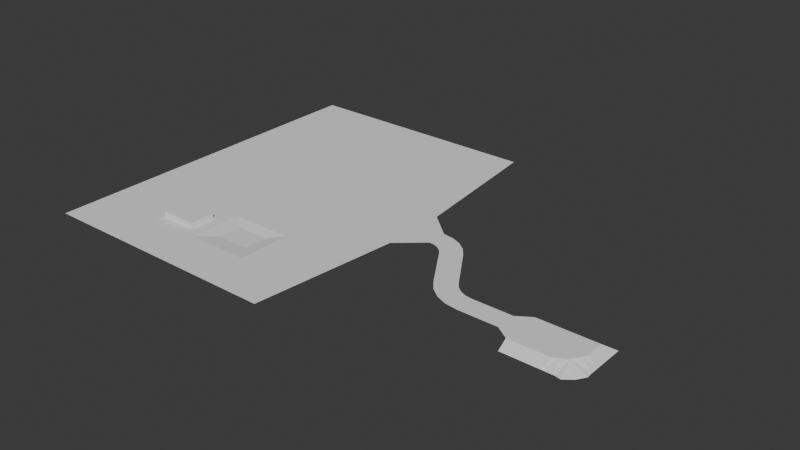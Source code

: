 # Source: DemoSpawnArea.blend  (saved by Blender 5.0.119; exported with 4.5.12 LTS)
import bpy
from mathutils import Matrix  # noqa: F401  (used for matrix-valued properties, if any)

bpy.ops.wm.read_factory_settings(use_empty=True)
scene = bpy.context.scene
scene.name = 'Scene'

# ---- collections
col_collection = bpy.data.collections.new('Collection'); scene.collection.children.link(col_collection)

# ---- world
world_world = bpy.data.worlds.new('World'); scene.world = world_world
world_world.use_nodes = True; world_world.node_tree.nodes.clear()
_N = world_world.node_tree.nodes; _L = world_world.node_tree.links
n0 = _N.new('ShaderNodeOutputWorld'); n0.name = 'World Output'; n0.location = (200, 100)
n1 = _N.new('ShaderNodeBackground'); n1.name = 'Background'; n1.location = (-200, 100)
n1.inputs[0].default_value = (0.05088, 0.05088, 0.05088, 1.0)
_L.new(n1.outputs[0], n0.inputs[0])
n0.is_active_output = True
world_world.color = (0.05088, 0.05088, 0.05088)
world_world.sun_shadow_jitter_overblur = 0.0

# ---- meshes
me_plane_001 = bpy.data.meshes.new('Plane.001')
me_plane_001.from_pydata([(-10.0, -10.0, -2.311), (8.232, -8.244, -2.311), (-10.0, 10.0, -2.311), (10.0, 10.0, -2.311), (-10.0, 6.667, 0.0), (-10.0, 3.333, 0.0), (-10.0, 0.0, 0.0), (-10.0, -3.333, 0.0), (-10.0, -6.667, 0.0), (-6.667, -10.0, -2.311), (-3.333, -10.0, -2.311), (0.0, -10.0, -2.311), (3.333, -10.0, -2.311), (5.44, -10.43, -2.311), (10.11, -5.346, -2.311), (10.0, -3.333, -2.311), (10.0, 0.0, -2.311), (10.0, 3.333, -2.311), (10.0, 6.667, -2.311), (6.667, 10.0, -2.311), (3.333, 10.0, -2.311), (0.0, 10.0, -2.311), (-3.333, 10.0, -2.311), (-6.667, 10.0, -2.311), (-6.667, -6.667, 0.0), (-6.667, -3.333, 0.0), (-6.667, 0.0, 0.0), (-6.667, 3.333, 0.0), (-6.667, 6.667, 0.0), (-3.333, -6.667, 0.0), (-3.333, -3.333, 0.0), (-3.333, 0.0, 0.0), (-3.333, 3.333, 0.0), (-3.333, 6.667, 0.0), (0.0, -6.667, 0.0), (0.0, -3.333, 0.0), (0.0, 0.0, 0.0), (0.0, 3.333, 0.0), (0.0, 6.667, 0.0), (1.459, -5.946, 0.0), (3.333, -3.333, 0.0), (3.333, 0.0, 0.0), (3.333, 3.333, 0.0), (3.333, 6.667, 0.0), (4.111, -4.323, 0.0), (6.033, -1.456, 0.0), (6.667, 0.0, 0.0), (6.667, 3.333, 0.0), (6.667, 6.667, 0.0), (-13.82, -10.0, -2.311), (-13.82, 10.0, -2.311), (-13.82, 6.667, 0.0), (-13.82, 3.333, 0.0), (-13.82, 0.0, 0.0), (-13.82, -3.333, 0.0), (-13.82, -6.667, 0.0), (-18.53, 3.568, 0.0), (-18.53, 1.784, 0.0), (-18.53, -4.433e-08, 0.0), (-18.53, -1.784, 0.0), (-18.53, -3.568, 0.0), (-32.27, 3.568, 0.0), (-32.27, 1.784, 0.0), (-32.27, -4.433e-08, 0.0), (-32.27, -1.784, 0.0), (-32.27, -3.568, 0.0), (-34.65, 3.829, 0.0), (-35.11, 2.106, 0.0), (-35.57, 0.3833, 0.0), (-36.03, -1.34, 0.0), (-36.49, -3.063, 0.0), (-36.87, 4.698, 0.0), (-37.77, 3.153, 0.0), (-38.66, 1.608, 0.0), (-39.55, 0.06321, 0.0), (-40.44, -1.482, 0.0), (-38.8, 6.113, 0.0), (-40.06, 4.852, 0.0), (-41.33, 3.591, 0.0), (-42.59, 2.329, 0.0), (-43.85, 1.068, 0.0), (-40.3, 7.98, 0.0), (-41.84, 7.088, 0.0), (-43.39, 6.196, 0.0), (-44.93, 5.304, 0.0), (-46.48, 4.412, 0.0), (-49.42, 22.25, 0.0), (-50.97, 21.36, 0.0), (-52.51, 20.46, 0.0), (-54.06, 19.57, 0.0), (-55.6, 18.68, 0.0), (-51.75, 25.16, 0.0), (-53.01, 23.9, 0.0), (-54.27, 22.64, 0.0), (-55.53, 21.37, 0.0), (-56.8, 20.11, 0.0), (-54.75, 27.37, 0.0), (-55.65, 25.82, 0.0), (-56.54, 24.28, 0.0), (-57.43, 22.73, 0.0), (-58.32, 21.19, 0.0), (-58.23, 28.72, 0.0), (-58.69, 27.0, 0.0), (-59.15, 25.28, 0.0), (-59.61, 23.55, 0.0), (-60.07, 21.83, 0.0), (-61.93, 29.13, 0.0), (-61.93, 27.35, 0.0), (-61.93, 25.56, 0.0), (-61.93, 23.78, 0.0), (-61.93, 22.0, 0.0), (-70.91, 36.95, 0.0), (-70.91, 31.26, 0.0), (-70.91, 25.56, 0.0), (-70.91, 19.87, 0.0), (-70.91, 14.18, 0.0), (-76.48, 87.7, 0.0), (-76.48, 56.63, 0.0), (-76.48, 25.56, 0.0), (-76.48, -5.502, 0.0), (-76.48, -36.57, 0.0), (-163.0, 87.7, 0.0), (-163.0, 56.63, 0.0), (-163.0, 25.56, 0.0), (-163.0, -5.502, 0.0), (-163.0, -36.57, 0.0), (-76.48, 72.16, 0.0), (-76.48, 41.1, 0.0), (-76.48, 10.03, 0.0), (-76.48, -21.04, 0.0), (-163.0, 72.16, 0.0), (-163.0, 41.1, 0.0), (-163.0, 10.03, 0.0), (-163.0, -21.04, 0.0), (-119.8, 87.7, 0.0), (-119.8, 56.63, 0.0), (-119.8, -2.901, 0.0), (-119.8, -36.57, 0.0), (-119.8, 25.56, 0.0), (-124.3, -8.777, 0.0), (-119.8, 41.1, 0.0), (-119.8, -21.04, 0.0), (-119.8, 72.16, 0.0), (-141.4, 87.7, 0.0), (-141.4, -5.502, 0.0), (-141.4, 56.63, 0.0), (-141.4, -36.57, 0.0), (-141.4, 25.56, 0.0), (-141.4, 10.03, 0.0), (-141.4, 41.1, 0.0), (-141.4, -21.04, 0.0), (-141.4, 72.16, 0.0), (-98.12, 56.63, 0.0), (-98.12, -36.57, 0.0), (-98.12, 25.56, 0.0), (-98.12, 87.7, 0.0), (-98.12, -2.901, 0.0), (-98.12, 10.03, 0.0), (-98.12, 41.1, 0.0), (-98.12, -21.04, 0.0), (-98.12, 72.16, 0.0), (-124.3, -17.76, 0.0), (-136.8, -8.777, 0.0), (-136.8, -17.76, 0.0), (-124.3, -8.777, 1.817), (-124.3, -17.76, 1.817), (-136.8, -8.777, 1.817), (-136.8, -17.76, 1.817), (-103.2, -6.683, -0.8275), (-114.7, -6.683, -0.8275), (-103.2, -14.89, -0.8275), (-114.7, -14.89, -0.8275)], [], [(1, 44, 13), (4, 28, 23, 2), (28, 33, 22, 23), (33, 38, 21, 22), (38, 43, 20, 21), (43, 48, 19, 20), (0, 9, 24, 8), (8, 24, 25, 7), (7, 25, 26, 6), (6, 26, 27, 5), (5, 27, 28, 4), (9, 10, 29, 24), (24, 29, 30, 25), (25, 30, 31, 26), (26, 31, 32, 27), (27, 32, 33, 28), (10, 11, 34, 29), (29, 34, 35, 30), (30, 35, 36, 31), (31, 36, 37, 32), (32, 37, 38, 33), (11, 12, 39, 34), (34, 39, 40, 35), (35, 40, 41, 36), (36, 41, 42, 37), (37, 42, 43, 38), (12, 13, 44, 39), (39, 44, 45, 40), (40, 45, 46, 41), (41, 46, 47, 42), (42, 47, 48, 43), (14, 44, 1), (44, 14, 15, 45), (45, 15, 16, 46), (46, 16, 17, 47), (47, 17, 18, 48), (3, 48, 18), (19, 48, 3), (4, 2, 50, 51), (0, 8, 55, 49), (7, 6, 53, 54), (5, 4, 51, 52), (8, 7, 54, 55), (6, 5, 52, 53), (54, 53, 58, 59), (52, 51, 56, 57), (55, 54, 59, 60), (53, 52, 57, 58), (59, 58, 63, 64), (57, 56, 61, 62), (60, 59, 64, 65), (58, 57, 62, 63), (65, 64, 69, 70), (63, 62, 67, 68), (64, 63, 68, 69), (62, 61, 66, 67), (70, 69, 74, 75), (68, 67, 72, 73), (69, 68, 73, 74), (67, 66, 71, 72), (75, 74, 79, 80), (73, 72, 77, 78), (74, 73, 78, 79), (72, 71, 76, 77), (77, 76, 81, 82), (80, 79, 84, 85), (78, 77, 82, 83), (79, 78, 83, 84), (84, 83, 88, 89), (82, 81, 86, 87), (85, 84, 89, 90), (83, 82, 87, 88), (89, 88, 93, 94), (87, 86, 91, 92), (90, 89, 94, 95), (88, 87, 92, 93), (94, 93, 98, 99), (92, 91, 96, 97), (95, 94, 99, 100), (93, 92, 97, 98), (99, 98, 103, 104), (97, 96, 101, 102), (100, 99, 104, 105), (98, 97, 102, 103), (103, 102, 107, 108), (104, 103, 108, 109), (102, 101, 106, 107), (105, 104, 109, 110), (110, 109, 114, 115), (108, 107, 112, 113), (109, 108, 113, 114), (107, 106, 111, 112), (115, 114, 119, 129, 120), (113, 112, 117, 127, 118), (114, 113, 118, 128, 119), (112, 111, 116, 126, 117), (151, 143, 121, 130), (150, 144, 124, 133), (149, 145, 122, 131), (148, 147, 123, 132), (144, 148, 132, 124), (157, 136, 156), (144, 139, 136), (147, 149, 131, 123), (154, 158, 140, 138), (158, 152, 135, 140), (146, 150, 133, 125), (153, 159, 141, 137), (136, 168, 156), (145, 151, 130, 122), (152, 160, 142, 135), (160, 155, 134, 142), (135, 142, 151, 145), (137, 141, 150, 146), (138, 140, 149, 147), (136, 148, 144), (157, 148, 136), (140, 135, 145, 149), (150, 161, 163), (142, 134, 143, 151), (126, 116, 155, 160), (117, 126, 160, 152), (129, 119, 156, 159), (120, 129, 159, 153), (127, 117, 152, 158), (118, 127, 158, 154), (128, 118, 154, 157), (119, 128, 157, 156), (161, 167, 163), (157, 154, 138), (157, 138, 148), (138, 147, 148), (136, 161, 141), (150, 162, 144), (164, 167, 165), (163, 166, 162), (162, 164, 139), (139, 165, 161), (144, 162, 139), (150, 141, 161), (161, 165, 167), (136, 139, 161), (150, 163, 162), (164, 166, 167), (163, 167, 166), (162, 166, 164), (139, 164, 165), (168, 171, 170), (136, 171, 169), (156, 170, 159), (159, 171, 141), (136, 169, 168), (168, 169, 171), (136, 141, 171), (156, 168, 170), (159, 170, 171)])
_uv = me_plane_001.uv_layers.new(name='UVMap')
_uv.uv.foreach_set('vector', [0.377, 0.9887, 0.3552, 0.9652, 0.3887, 0.9742, 0.2976, 0.8911, 0.2981, 0.909, 0.2769, 0.91, 0.2768, 0.8931, 0.2981, 0.909, 0.2979, 0.9267, 0.2767, 0.9272, 0.2769, 0.91, 0.2979, 0.9267, 0.2978, 0.9442, 0.2765, 0.945, 0.2767, 0.9272, 0.2978, 0.9442, 0.298, 0.9617, 0.2768, 0.9631, 0.2765, 0.945, 0.298, 0.9617, 0.2989, 0.9789, 0.2783, 0.9816, 0.2768, 0.9631, 0.3892, 0.8938, 0.3885, 0.9107, 0.3674, 0.9095, 0.3679, 0.8921, 0.3679, 0.8921, 0.3674, 0.9095, 0.35, 0.9089, 0.3503, 0.8915, 0.3503, 0.8915, 0.35, 0.9089, 0.3326, 0.9086, 0.3327, 0.891, 0.3327, 0.891, 0.3326, 0.9086, 0.3153, 0.9085, 0.3151, 0.8907, 0.3151, 0.8907, 0.3153, 0.9085, 0.2981, 0.909, 0.2976, 0.8911, 0.3885, 0.9107, 0.3883, 0.9278, 0.3672, 0.9268, 0.3674, 0.9095, 0.3674, 0.9095, 0.3672, 0.9268, 0.3499, 0.9263, 0.35, 0.9089, 0.35, 0.9089, 0.3499, 0.9263, 0.3326, 0.9261, 0.3326, 0.9086, 0.3326, 0.9086, 0.3326, 0.9261, 0.3153, 0.9262, 0.3153, 0.9085, 0.3153, 0.9085, 0.3153, 0.9262, 0.2979, 0.9267, 0.2981, 0.909, 0.3883, 0.9278, 0.3881, 0.9452, 0.3671, 0.9441, 0.3672, 0.9268, 0.3672, 0.9268, 0.3671, 0.9441, 0.3499, 0.9437, 0.3499, 0.9263, 0.3499, 0.9263, 0.3499, 0.9437, 0.3326, 0.9436, 0.3326, 0.9261, 0.3326, 0.9261, 0.3326, 0.9436, 0.3152, 0.9438, 0.3153, 0.9262, 0.3153, 0.9262, 0.3152, 0.9438, 0.2978, 0.9442, 0.2979, 0.9267, 0.3881, 0.9452, 0.3873, 0.963, 0.3634, 0.9516, 0.3671, 0.9441, 0.3671, 0.9441, 0.3634, 0.9516, 0.35, 0.9611, 0.3499, 0.9437, 0.3499, 0.9437, 0.35, 0.9611, 0.3327, 0.9609, 0.3326, 0.9436, 0.3326, 0.9436, 0.3327, 0.9609, 0.3154, 0.9612, 0.3152, 0.9438, 0.3152, 0.9438, 0.3154, 0.9612, 0.298, 0.9617, 0.2978, 0.9442, 0.3873, 0.963, 0.3887, 0.9742, 0.3552, 0.9652, 0.3634, 0.9516, 0.3634, 0.9516, 0.3552, 0.9652, 0.3404, 0.975, 0.35, 0.9611, 0.35, 0.9611, 0.3404, 0.975, 0.3329, 0.9781, 0.3327, 0.9609, 0.3327, 0.9609, 0.3329, 0.9781, 0.3159, 0.9785, 0.3154, 0.9612, 0.3154, 0.9612, 0.3159, 0.9785, 0.2989, 0.9789, 0.298, 0.9617, 0.3618, 0.9986, 0.3552, 0.9652, 0.377, 0.9887, 0.3552, 0.9652, 0.3618, 0.9986, 0.3513, 0.9984, 0.3404, 0.975, 0.3404, 0.975, 0.3513, 0.9984, 0.3339, 0.9992, 0.3329, 0.9781, 0.3329, 0.9781, 0.3339, 0.9992, 0.3166, 0.9997, 0.3159, 0.9785, 0.3159, 0.9785, 0.3166, 0.9997, 0.299, 0.9999, 0.2989, 0.9789, 0.2814, 0.9994, 0.2989, 0.9789, 0.299, 0.9999, 0.2783, 0.9816, 0.2989, 0.9789, 0.2814, 0.9994, 0.2976, 0.8911, 0.2768, 0.8931, 0.2741, 0.8741, 0.2964, 0.8706, 0.3892, 0.8938, 0.3679, 0.8921, 0.3689, 0.8722, 0.3907, 0.8741, 0.3503, 0.8915, 0.3327, 0.891, 0.3328, 0.8711, 0.3509, 0.8718, 0.3151, 0.8907, 0.2976, 0.8911, 0.2964, 0.8706, 0.3148, 0.8703, 0.3679, 0.8921, 0.3503, 0.8915, 0.3509, 0.8718, 0.3689, 0.8722, 0.3327, 0.891, 0.3151, 0.8907, 0.3148, 0.8703, 0.3328, 0.8711, 0.3509, 0.8718, 0.3328, 0.8711, 0.334, 0.8464, 0.3434, 0.8474, 0.3148, 0.8703, 0.2964, 0.8706, 0.3153, 0.8443, 0.3246, 0.8454, 0.3689, 0.8722, 0.3509, 0.8718, 0.3434, 0.8474, 0.3527, 0.8483, 0.3328, 0.8711, 0.3148, 0.8703, 0.3246, 0.8454, 0.334, 0.8464, 0.3434, 0.8474, 0.334, 0.8464, 0.3462, 0.7752, 0.3552, 0.7778, 0.3246, 0.8454, 0.3153, 0.8443, 0.3283, 0.7705, 0.3373, 0.7727, 0.3527, 0.8483, 0.3434, 0.8474, 0.3552, 0.7778, 0.3641, 0.7801, 0.334, 0.8464, 0.3246, 0.8454, 0.3373, 0.7727, 0.3462, 0.7752, 0.3641, 0.7801, 0.3552, 0.7778, 0.3601, 0.7603, 0.3692, 0.7624, 0.3462, 0.7752, 0.3373, 0.7727, 0.3417, 0.7566, 0.3509, 0.7584, 0.3552, 0.7778, 0.3462, 0.7752, 0.3509, 0.7584, 0.3601, 0.7603, 0.3373, 0.7727, 0.3283, 0.7705, 0.3325, 0.7547, 0.3417, 0.7566, 0.3692, 0.7624, 0.3601, 0.7603, 0.3637, 0.7424, 0.373, 0.7436, 0.3509, 0.7584, 0.3417, 0.7566, 0.3449, 0.7405, 0.3543, 0.7414, 0.3601, 0.7603, 0.3509, 0.7584, 0.3543, 0.7414, 0.3637, 0.7424, 0.3417, 0.7566, 0.3325, 0.7547, 0.3356, 0.7395, 0.3449, 0.7405, 0.373, 0.7436, 0.3637, 0.7424, 0.365, 0.724, 0.3743, 0.7239, 0.3543, 0.7414, 0.3449, 0.7405, 0.3462, 0.7245, 0.3556, 0.7242, 0.3637, 0.7424, 0.3543, 0.7414, 0.3556, 0.7242, 0.365, 0.724, 0.3449, 0.7405, 0.3356, 0.7395, 0.3368, 0.7247, 0.3462, 0.7245, 0.3462, 0.7245, 0.3368, 0.7247, 0.3359, 0.7102, 0.3452, 0.7087, 0.3743, 0.7239, 0.365, 0.724, 0.3636, 0.7052, 0.3729, 0.7037, 0.3556, 0.7242, 0.3462, 0.7245, 0.3452, 0.7087, 0.3544, 0.707, 0.365, 0.724, 0.3556, 0.7242, 0.3544, 0.707, 0.3636, 0.7052, 0.3636, 0.7052, 0.3544, 0.707, 0.3443, 0.6187, 0.3535, 0.6166, 0.3452, 0.7087, 0.3359, 0.7102, 0.3259, 0.6224, 0.3351, 0.6207, 0.3729, 0.7037, 0.3636, 0.7052, 0.3535, 0.6166, 0.3627, 0.6149, 0.3544, 0.707, 0.3452, 0.7087, 0.3351, 0.6207, 0.3443, 0.6187, 0.3535, 0.6166, 0.3443, 0.6187, 0.3427, 0.6042, 0.352, 0.603, 0.3351, 0.6207, 0.3259, 0.6224, 0.3241, 0.6063, 0.3334, 0.6053, 0.3627, 0.6149, 0.3535, 0.6166, 0.352, 0.603, 0.3612, 0.6019, 0.3443, 0.6187, 0.3351, 0.6207, 0.3334, 0.6053, 0.3427, 0.6042, 0.352, 0.603, 0.3427, 0.6042, 0.3421, 0.5895, 0.3514, 0.5892, 0.3334, 0.6053, 0.3241, 0.6063, 0.3235, 0.5904, 0.3328, 0.5899, 0.3612, 0.6019, 0.352, 0.603, 0.3514, 0.5892, 0.3608, 0.5889, 0.3427, 0.6042, 0.3334, 0.6053, 0.3328, 0.5899, 0.3421, 0.5895, 0.3514, 0.5892, 0.3421, 0.5895, 0.3424, 0.5748, 0.3519, 0.5753, 0.3328, 0.5899, 0.3235, 0.5904, 0.3238, 0.5746, 0.3331, 0.5744, 0.3608, 0.5889, 0.3514, 0.5892, 0.3519, 0.5753, 0.3612, 0.5759, 0.3421, 0.5895, 0.3328, 0.5899, 0.3331, 0.5744, 0.3424, 0.5748, 0.3424, 0.5748, 0.3331, 0.5744, 0.3342, 0.5588, 0.3438, 0.5602, 0.3519, 0.5753, 0.3424, 0.5748, 0.3438, 0.5602, 0.3535, 0.5617, 0.3331, 0.5744, 0.3238, 0.5746, 0.3247, 0.5586, 0.3342, 0.5588, 0.3612, 0.5759, 0.3519, 0.5753, 0.3535, 0.5617, 0.363, 0.5631, 0.363, 0.5631, 0.3535, 0.5617, 0.3796, 0.5138, 0.4123, 0.5112, 0.3438, 0.5602, 0.3342, 0.5588, 0.3122, 0.5121, 0.3459, 0.5132, 0.3535, 0.5617, 0.3438, 0.5602, 0.3459, 0.5132, 0.3796, 0.5138, 0.3342, 0.5588, 0.3247, 0.5586, 0.2797, 0.5092, 0.3122, 0.5121, 0.4123, 0.5112, 0.3796, 0.5138, 0.52, 0.4724, 0.6064, 0.4643, 0.6928, 0.4561, 0.3459, 0.5132, 0.3122, 0.5121, 0.1725, 0.4695, 0.2592, 0.478, 0.3462, 0.4843, 0.3796, 0.5138, 0.3459, 0.5132, 0.3462, 0.4843, 0.433, 0.48, 0.52, 0.4724, 0.3122, 0.5121, 0.2797, 0.5092, 8.328e-05, 0.4518, 0.08641, 0.4607, 0.1725, 0.4695, 0.1103, 0.1233, 0.02997, 0.1139, 0.04271, 8.322e-05, 0.1218, 0.01051, 0.5879, 0.1215, 0.5033, 0.1301, 0.497, 0.01744, 0.5758, 0.009923, 0.2686, 0.1374, 0.1898, 0.1318, 0.1982, 0.01987, 0.273, 0.02446, 0.4254, 0.1369, 0.347, 0.1392, 0.347, 0.02496, 0.4213, 0.02348, 0.5033, 0.1301, 0.4254, 0.1369, 0.4213, 0.02348, 0.497, 0.01744, 0.4298, 0.3661, 0.4946, 0.2488, 0.4996, 0.3614, 0.5033, 0.1301, 0.5233, 0.2235, 0.4946, 0.2488, 0.347, 0.1392, 0.2686, 0.1374, 0.273, 0.02446, 0.347, 0.02496, 0.3467, 0.3676, 0.2636, 0.3646, 0.2661, 0.2507, 0.347, 0.2533, 0.2636, 0.3646, 0.1803, 0.3581, 0.1854, 0.245, 0.2661, 0.2507, 0.668, 0.1138, 0.5879, 0.1215, 0.5758, 0.009923, 0.656, 8.323e-05, 0.6795, 0.3437, 0.5973, 0.3528, 0.5953, 0.2395, 0.6756, 0.2309, 0.4946, 0.2488, 0.5192, 0.3328, 0.4996, 0.3614, 0.1898, 0.1318, 0.1103, 0.1233, 0.1218, 0.01051, 0.1982, 0.01987, 0.1803, 0.3581, 0.0975, 0.3495, 0.1047, 0.2365, 0.1854, 0.245, 0.0975, 0.3495, 0.0166, 0.3382, 0.02376, 0.2275, 0.1047, 0.2365, 0.1854, 0.245, 0.1047, 0.2365, 0.1103, 0.1233, 0.1898, 0.1318, 0.6756, 0.2309, 0.5953, 0.2395, 0.5879, 0.1215, 0.668, 0.1138, 0.347, 0.2533, 0.2661, 0.2507, 0.2686, 0.1374, 0.347, 0.1392, 0.4946, 0.2488, 0.4254, 0.1369, 0.5033, 0.1301, 0.4298, 0.3661, 0.4254, 0.1369, 0.4946, 0.2488, 0.2661, 0.2507, 0.1854, 0.245, 0.1898, 0.1318, 0.2686, 0.1374, 0.5879, 0.1215, 0.5781, 0.2177, 0.5736, 0.1461, 0.1047, 0.2365, 0.02376, 0.2275, 0.02997, 0.1139, 0.1103, 0.1233, 0.08641, 0.4607, 8.328e-05, 0.4518, 0.0166, 0.3382, 0.0975, 0.3495, 0.1725, 0.4695, 0.08641, 0.4607, 0.0975, 0.3495, 0.1803, 0.3581, 0.6064, 0.4643, 0.52, 0.4724, 0.4996, 0.3614, 0.5973, 0.3528, 0.6928, 0.4561, 0.6064, 0.4643, 0.5973, 0.3528, 0.6795, 0.3437, 0.2592, 0.478, 0.1725, 0.4695, 0.1803, 0.3581, 0.2636, 0.3646, 0.3462, 0.4843, 0.2592, 0.478, 0.2636, 0.3646, 0.3467, 0.3676, 0.433, 0.48, 0.3462, 0.4843, 0.3467, 0.3676, 0.4298, 0.3661, 0.52, 0.4724, 0.433, 0.48, 0.4298, 0.3661, 0.4996, 0.3614, 0.5781, 0.2177, 0.5672, 0.1544, 0.5736, 0.1461, 0.4298, 0.3661, 0.3467, 0.3676, 0.347, 0.2533, 0.4298, 0.3661, 0.347, 0.2533, 0.4254, 0.1369, 0.347, 0.2533, 0.347, 0.1392, 0.4254, 0.1369, 0.4946, 0.2488, 0.5781, 0.2177, 0.5953, 0.2395, 0.5879, 0.1215, 0.5195, 0.152, 0.5033, 0.1301, 0.5298, 0.2152, 0.5672, 0.1544, 0.5703, 0.2124, 0.5736, 0.1461, 0.5272, 0.1573, 0.5195, 0.152, 0.5195, 0.152, 0.5298, 0.2152, 0.5233, 0.2235, 0.5233, 0.2235, 0.5703, 0.2124, 0.5781, 0.2177, 0.5033, 0.1301, 0.5195, 0.152, 0.5233, 0.2235, 0.5879, 0.1215, 0.5953, 0.2395, 0.5781, 0.2177, 0.5781, 0.2177, 0.5703, 0.2124, 0.5672, 0.1544, 0.4946, 0.2488, 0.5233, 0.2235, 0.5781, 0.2177, 0.5879, 0.1215, 0.5736, 0.1461, 0.5195, 0.152, 0.5298, 0.2152, 0.5272, 0.1573, 0.5672, 0.1544, 0.5736, 0.1461, 0.5672, 0.1544, 0.5272, 0.1573, 0.5195, 0.152, 0.5272, 0.1573, 0.5298, 0.2152, 0.5233, 0.2235, 0.5298, 0.2152, 0.5703, 0.2124, 0.5192, 0.3328, 0.5619, 0.2693, 0.5634, 0.3289, 0.4946, 0.2488, 0.5619, 0.2693, 0.5169, 0.2735, 0.4996, 0.3614, 0.5634, 0.3289, 0.5973, 0.3528, 0.5973, 0.3528, 0.5619, 0.2693, 0.5953, 0.2395, 0.4946, 0.2488, 0.5169, 0.2735, 0.5192, 0.3328, 0.5192, 0.3328, 0.5169, 0.2735, 0.5619, 0.2693, 0.4946, 0.2488, 0.5953, 0.2395, 0.5619, 0.2693, 0.4996, 0.3614, 0.5192, 0.3328, 0.5634, 0.3289, 0.5973, 0.3528, 0.5634, 0.3289, 0.5619, 0.2693])
me_plane_001.update()

# ---- objects
ob_plane_col = bpy.data.objects.new('Plane-col', me_plane_001)

# ---- transforms, parenting, visibility, modifiers, constraints
ob_plane_col.location = (0.0, 0.0, 0.0)

# ---- collection membership
col_collection.objects.link(ob_plane_col)

# ---- scene / render settings (as saved in the file)
scene.frame_start = 1; scene.frame_end = 250; scene.frame_set(1)
scene.render.engine = 'BLENDER_EEVEE_NEXT'
scene.render.bake_bias = 0.0
scene.render.bake_samples = 0
scene.cycles.sampling_pattern = 'TABULATED_SOBOL'
scene.eevee.use_volume_custom_range = False
bpy.context.view_layer.update()

# ---- added for rendering (the .blend has no active camera and no usable light): camera, sun
cam_auto = bpy.data.cameras.new('AutoCamera')
cam_auto.lens = 50.0
cam_auto.sensor_width = 36.0
cam_auto.clip_end = 3461.41
ob_auto_camera = bpy.data.objects.new('AutoCamera', cam_auto)
scene.collection.objects.link(ob_auto_camera)
ob_auto_camera.location = (120.765, -211.114, 157.538)
ob_auto_camera.rotation_euler = (1.09748, -7.21219e-08, 0.694738)
scene.camera = ob_auto_camera
light_auto_sun = bpy.data.lights.new('AutoSun', 'SUN')
light_auto_sun.energy = 3.0
light_auto_sun.angle = 0.0523599
ob_auto_sun = bpy.data.objects.new('AutoSun', light_auto_sun)
scene.collection.objects.link(ob_auto_sun)
ob_auto_sun.rotation_euler = (0.872665, 0.174533, 0.523599)
bpy.context.view_layer.update()
